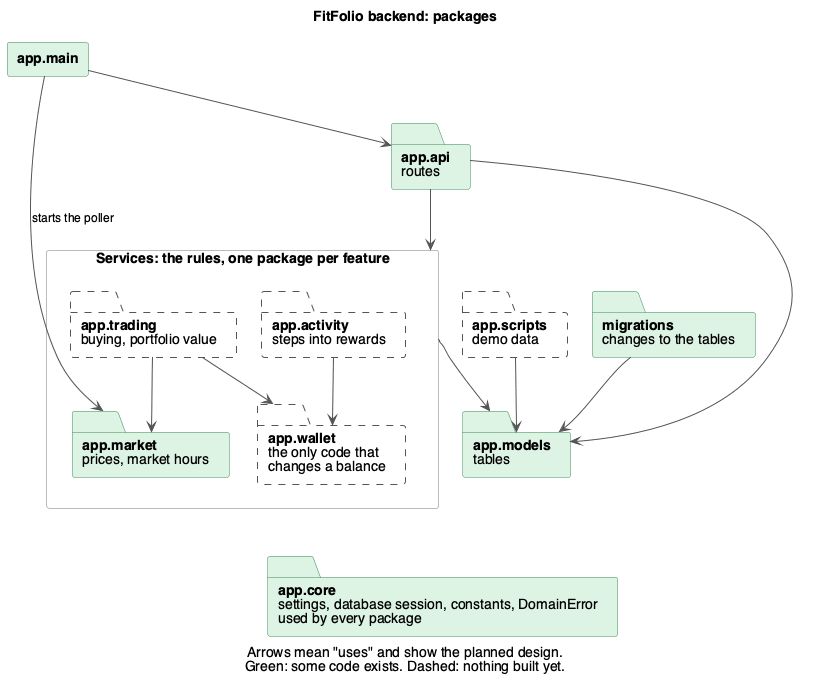

The diagram above was rendered by PlantUML. Its source (embedded in the PNG):
@startuml backend-packages
' FitFolio backend packages for the proof of concept.
' Render with: plantuml -tpng backend-packages.puml

!$SOME = "#DDF3E4;line:3B8A5A"
!$NONE = "#FFFFFF;line:555555;line.dashed"

skinparam shadowing false
skinparam defaultFontName Helvetica
skinparam nodesep 25
skinparam ranksep 45
skinparam ArrowColor #555555
skinparam ArrowFontSize 12

title FitFolio backend: packages
caption Arrows mean "uses" and show the planned design.\nGreen: some code exists. Dashed: nothing built yet.

rectangle "**app.main**" as main $SOME
folder "**app.api**\nroutes" as api $SOME

rectangle "Services: the rules, one package per feature" as services #FAFAFA;line:BBBBBB {
  folder "**app.activity**\nsteps into rewards" as activity $NONE
  folder "**app.trading**\nbuying, portfolio value" as trading $NONE
  folder "**app.wallet**\nthe only code that\nchanges a balance" as wallet $NONE
  folder "**app.market**\nprices, market hours" as market $SOME
}

folder "**app.scripts**\ndemo data" as scripts $NONE
folder "**app.models**\ntables" as models $SOME
folder "**migrations**\nchanges to the tables" as migrations $SOME
folder "**app.core**\nsettings, database session, constants, DomainError\nused by every package" as core $SOME

main --> api
main --> market : starts the poller
api --> services
api --> models
activity --> wallet
trading --> wallet
trading --> market
services --> models
scripts --> models
migrations --> models

' Only sets the layout: app.core sits at the bottom.
models -[hidden]-> core
wallet -[hidden]-> core
@enduml